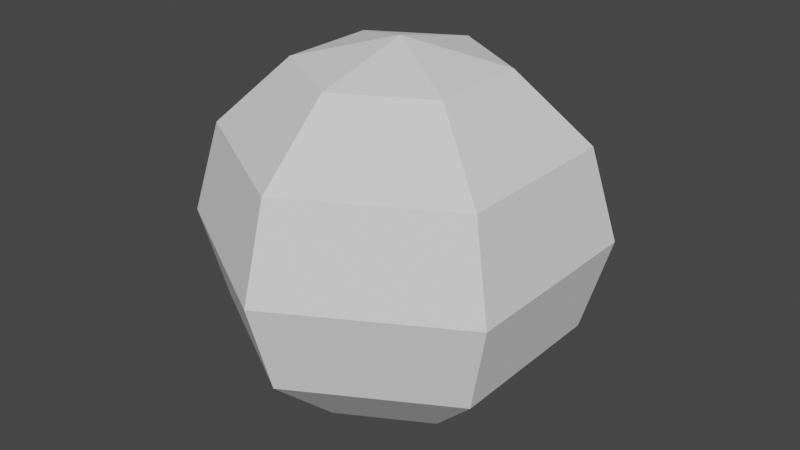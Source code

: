 # Source: Orienter.blend  (saved by Blender 3.4.6; exported with 4.5.12 LTS)
import bpy
from mathutils import Matrix  # noqa: F401  (used for matrix-valued properties, if any)

bpy.ops.wm.read_factory_settings(use_empty=True)
scene = bpy.context.scene
scene.name = 'Scene'

# ---- collections
col_collection = bpy.data.collections.new('Collection'); scene.collection.children.link(col_collection)

# ---- world
world_world = bpy.data.worlds.new('World'); scene.world = world_world
world_world.use_nodes = True; world_world.node_tree.nodes.clear()
_N = world_world.node_tree.nodes; _L = world_world.node_tree.links
n0 = _N.new('ShaderNodeOutputWorld'); n0.name = 'World Output'; n0.location = (300, 300)
n1 = _N.new('ShaderNodeBackground'); n1.name = 'Background'; n1.location = (10, 300)
n1.inputs[0].default_value = (0.05088, 0.05088, 0.05088, 1.0)
_L.new(n1.outputs[0], n0.inputs[0])
n0.is_active_output = True
world_world.color = (0.05088, 0.05088, 0.05088)
world_world.use_sun_shadow = False
world_world.sun_shadow_jitter_overblur = 0.0

# ---- meshes
me_sphere_029 = bpy.data.meshes.new('Sphere.029')
me_sphere_029.from_pydata([(0.0, 0.5, 0.866), (0.0, 0.866, 0.5), (0.0, 1.0, 0.0), (0.0, 0.866, -0.5), (0.0, 0.5, -0.866), (0.433, 0.25, 0.866), (0.75, 0.433, 0.5), (0.866, 0.5, 0.0), (0.75, 0.433, -0.5), (0.433, 0.25, -0.866), (0.433, -0.25, 0.866), (0.75, -0.433, 0.5), (0.866, -0.5, 0.0), (0.75, -0.433, -0.5), (0.433, -0.25, -0.866), (-7.451e-08, -0.5, 0.866), (-1.192e-07, -0.866, 0.5), (-1.49e-07, -1.0, 0.0), (-1.192e-07, -0.866, -0.5), (-7.451e-08, -0.5, -0.866), (0.0, 0.0, 1.0), (-0.433, -0.25, 0.866), (-0.75, -0.433, 0.5), (-0.866, -0.5, 0.0), (-0.75, -0.433, -0.5), (-0.433, -0.25, -0.866), (-0.433, 0.25, 0.866), (-0.75, 0.433, 0.5), (-0.866, 0.5, 0.0), (-0.75, 0.433, -0.5), (-0.433, 0.25, -0.866), (0.0, 0.0, -1.0)], [], [(2, 1, 6, 7), (0, 20, 5), (31, 4, 9), (3, 2, 7, 8), (1, 0, 5, 6), (4, 3, 8, 9), (31, 9, 14), (8, 7, 12, 13), (6, 5, 10, 11), (9, 8, 13, 14), (7, 6, 11, 12), (5, 20, 10), (31, 14, 19), (13, 12, 17, 18), (11, 10, 15, 16), (14, 13, 18, 19), (12, 11, 16, 17), (10, 20, 15), (18, 17, 23, 24), (16, 15, 21, 22), (19, 18, 24, 25), (17, 16, 22, 23), (15, 20, 21), (31, 19, 25), (22, 21, 26, 27), (25, 24, 29, 30), (23, 22, 27, 28), (21, 20, 26), (31, 25, 30), (24, 23, 28, 29), (30, 29, 3, 4), (28, 27, 1, 2), (26, 20, 0), (31, 30, 4), (29, 28, 2, 3), (27, 26, 0, 1)])
_uv = me_sphere_029.uv_layers.new(name='UVMap')
_uv.uv.foreach_set('vector', [0.6667, 0.5, 0.6667, 0.6667, 0.5, 0.6667, 0.5, 0.5, 0.6667, 0.8333, 0.5833, 1.0, 0.5, 0.8333, 0.5833, 0.0, 0.6667, 0.1667, 0.5, 0.1667, 0.6667, 0.3333, 0.6667, 0.5, 0.5, 0.5, 0.5, 0.3333, 0.6667, 0.6667, 0.6667, 0.8333, 0.5, 0.8333, 0.5, 0.6667, 0.6667, 0.1667, 0.6667, 0.3333, 0.5, 0.3333, 0.5, 0.1667, 0.4167, 0.0, 0.5, 0.1667, 0.3333, 0.1667, 0.5, 0.3333, 0.5, 0.5, 0.3333, 0.5, 0.3333, 0.3333, 0.5, 0.6667, 0.5, 0.8333, 0.3333, 0.8333, 0.3333, 0.6667, 0.5, 0.1667, 0.5, 0.3333, 0.3333, 0.3333, 0.3333, 0.1667, 0.5, 0.5, 0.5, 0.6667, 0.3333, 0.6667, 0.3333, 0.5, 0.5, 0.8333, 0.4167, 1.0, 0.3333, 0.8333, 0.25, 0.0, 0.3333, 0.1667, 0.1667, 0.1667, 0.3333, 0.3333, 0.3333, 0.5, 0.1667, 0.5, 0.1667, 0.3333, 0.3333, 0.6667, 0.3333, 0.8333, 0.1667, 0.8333, 0.1667, 0.6667, 0.3333, 0.1667, 0.3333, 0.3333, 0.1667, 0.3333, 0.1667, 0.1667, 0.3333, 0.5, 0.3333, 0.6667, 0.1667, 0.6667, 0.1667, 0.5, 0.3333, 0.8333, 0.25, 1.0, 0.1667, 0.8333, 0.1667, 0.3333, 0.1667, 0.5, 0.0, 0.5, 0.0, 0.3333, 0.1667, 0.6667, 0.1667, 0.8333, 0.0, 0.8333, 0.0, 0.6667, 0.1667, 0.1667, 0.1667, 0.3333, 0.0, 0.3333, 0.0, 0.1667, 0.1667, 0.5, 0.1667, 0.6667, 0.0, 0.6667, 0.0, 0.5, 0.1667, 0.8333, 0.08333, 1.0, 0.0, 0.8333, 0.08333, 0.0, 0.1667, 0.1667, 0.0, 0.1667, 1.0, 0.6667, 1.0, 0.8333, 0.8333, 0.8333, 0.8333, 0.6667, 1.0, 0.1667, 1.0, 0.3333, 0.8333, 0.3333, 0.8333, 0.1667, 1.0, 0.5, 1.0, 0.6667, 0.8333, 0.6667, 0.8333, 0.5, 1.0, 0.8333, 0.9167, 1.0, 0.8333, 0.8333, 0.9167, 0.0, 1.0, 0.1667, 0.8333, 0.1667, 1.0, 0.3333, 1.0, 0.5, 0.8333, 0.5, 0.8333, 0.3333, 0.8333, 0.1667, 0.8333, 0.3333, 0.6667, 0.3333, 0.6667, 0.1667, 0.8333, 0.5, 0.8333, 0.6667, 0.6667, 0.6667, 0.6667, 0.5, 0.8333, 0.8333, 0.75, 1.0, 0.6667, 0.8333, 0.75, 0.0, 0.8333, 0.1667, 0.6667, 0.1667, 0.8333, 0.3333, 0.8333, 0.5, 0.6667, 0.5, 0.6667, 0.3333, 0.8333, 0.6667, 0.8333, 0.8333, 0.6667, 0.8333, 0.6667, 0.6667])
_ca = me_sphere_029.color_attributes.new('Col', 'BYTE_COLOR', 'CORNER')
_ca.data.foreach_set('color', [0.2462, 0.5149, 1.0, 1.0, 0.2462, 0.5149, 1.0, 1.0, 0.2462, 0.5149, 1.0, 1.0, 0.2462, 0.5149, 1.0, 1.0, 0.2462, 0.5149, 1.0, 1.0, 0.2462, 0.5149, 1.0, 1.0, 0.2462, 0.5149, 1.0, 1.0, 0.2462, 0.5149, 1.0, 1.0, 0.2462, 0.5149, 1.0, 1.0, 0.2462, 0.5149, 1.0, 1.0, 0.2462, 0.5149, 1.0, 1.0, 0.2462, 0.5149, 1.0, 1.0, 0.2462, 0.5149, 1.0, 1.0, 0.2462, 0.5149, 1.0, 1.0, 0.2462, 0.5149, 1.0, 1.0, 0.2462, 0.5149, 1.0, 1.0, 0.2462, 0.5149, 1.0, 1.0, 0.2462, 0.5149, 1.0, 1.0, 0.2462, 0.5149, 1.0, 1.0, 0.2462, 0.5149, 1.0, 1.0, 0.2462, 0.5149, 1.0, 1.0, 0.2462, 0.5149, 1.0, 1.0, 0.2462, 0.5149, 1.0, 1.0, 0.2462, 0.5149, 1.0, 1.0, 0.2462, 0.5149, 1.0, 1.0, 0.2462, 0.5149, 1.0, 1.0, 0.2462, 0.5149, 1.0, 1.0, 0.2462, 0.5149, 1.0, 1.0, 0.2462, 0.5149, 1.0, 1.0, 0.2462, 0.5149, 1.0, 1.0, 0.2462, 0.5149, 1.0, 1.0, 0.2462, 0.5149, 1.0, 1.0, 0.2462, 0.5149, 1.0, 1.0, 0.2462, 0.5149, 1.0, 1.0, 0.2462, 0.5149, 1.0, 1.0, 0.2462, 0.5149, 1.0, 1.0, 0.2462, 0.5149, 1.0, 1.0, 0.2462, 0.5149, 1.0, 1.0, 0.2462, 0.5149, 1.0, 1.0, 0.2462, 0.5149, 1.0, 1.0, 0.2462, 0.5149, 1.0, 1.0, 0.2462, 0.5149, 1.0, 1.0, 0.2462, 0.5149, 1.0, 1.0, 0.2462, 0.5149, 1.0, 1.0, 0.2462, 0.5149, 1.0, 1.0, 0.2462, 0.5149, 1.0, 1.0, 0.2462, 0.5149, 1.0, 1.0, 0.2462, 0.5149, 1.0, 1.0, 0.2462, 0.5149, 1.0, 1.0, 0.2462, 0.5149, 1.0, 1.0, 0.2462, 0.5149, 1.0, 1.0, 0.2462, 0.5149, 1.0, 1.0, 0.2462, 0.5149, 1.0, 1.0, 0.2462, 0.5149, 1.0, 1.0, 0.2462, 0.5149, 1.0, 1.0, 0.2462, 0.5149, 1.0, 1.0, 0.2462, 0.5149, 1.0, 1.0, 0.2462, 0.5149, 1.0, 1.0, 0.2462, 0.5149, 1.0, 1.0, 0.2462, 0.5149, 1.0, 1.0, 0.2462, 0.5149, 1.0, 1.0, 0.2462, 0.5149, 1.0, 1.0, 0.2462, 0.5149, 1.0, 1.0, 0.2462, 0.5149, 1.0, 1.0, 0.2462, 0.5149, 1.0, 1.0, 0.2462, 0.5149, 1.0, 1.0, 0.2462, 0.5149, 1.0, 1.0, 0.2462, 0.5149, 1.0, 1.0, 0.2462, 0.5149, 1.0, 1.0, 0.2462, 0.5149, 1.0, 1.0, 0.2462, 0.5149, 1.0, 1.0, 0.2462, 0.5149, 1.0, 1.0, 0.2462, 0.5149, 1.0, 1.0, 0.2462, 0.5149, 1.0, 1.0, 0.2462, 0.5149, 1.0, 1.0, 0.2462, 0.5149, 1.0, 1.0, 0.2462, 0.5149, 1.0, 1.0, 0.2462, 0.5149, 1.0, 1.0, 0.2462, 0.5149, 1.0, 1.0, 0.2462, 0.5149, 1.0, 1.0, 0.2462, 0.5149, 1.0, 1.0, 0.2462, 0.5149, 1.0, 1.0, 0.2462, 0.5149, 1.0, 1.0, 0.2462, 0.5149, 1.0, 1.0, 0.2462, 0.5149, 1.0, 1.0, 0.2462, 0.5149, 1.0, 1.0, 0.2462, 0.5149, 1.0, 1.0, 0.2462, 0.5149, 1.0, 1.0, 0.2462, 0.5149, 1.0, 1.0, 0.2462, 0.5149, 1.0, 1.0, 0.2462, 0.5149, 1.0, 1.0, 0.2462, 0.5149, 1.0, 1.0, 0.2462, 0.5149, 1.0, 1.0, 0.2462, 0.5149, 1.0, 1.0, 0.2462, 0.5149, 1.0, 1.0, 0.2462, 0.5149, 1.0, 1.0, 0.2462, 0.5149, 1.0, 1.0, 0.2462, 0.5149, 1.0, 1.0, 0.2462, 0.5149, 1.0, 1.0, 0.2462, 0.5149, 1.0, 1.0, 0.2462, 0.5149, 1.0, 1.0, 0.2462, 0.5149, 1.0, 1.0, 0.2462, 0.5149, 1.0, 1.0, 0.2462, 0.5149, 1.0, 1.0, 0.2462, 0.5149, 1.0, 1.0, 0.2462, 0.5149, 1.0, 1.0, 0.2462, 0.5149, 1.0, 1.0, 0.2462, 0.5149, 1.0, 1.0, 0.2462, 0.5149, 1.0, 1.0, 0.2462, 0.5149, 1.0, 1.0, 0.2462, 0.5149, 1.0, 1.0, 0.2462, 0.5149, 1.0, 1.0, 0.2462, 0.5149, 1.0, 1.0, 0.2462, 0.5149, 1.0, 1.0, 0.2462, 0.5149, 1.0, 1.0, 0.2462, 0.5149, 1.0, 1.0, 0.2462, 0.5149, 1.0, 1.0, 0.2462, 0.5149, 1.0, 1.0, 0.2462, 0.5149, 1.0, 1.0, 0.2462, 0.5149, 1.0, 1.0, 0.2462, 0.5149, 1.0, 1.0, 0.2462, 0.5149, 1.0, 1.0, 0.2462, 0.5149, 1.0, 1.0, 0.2462, 0.5149, 1.0, 1.0, 0.2462, 0.5149, 1.0, 1.0, 0.2462, 0.5149, 1.0, 1.0, 0.2462, 0.5149, 1.0, 1.0, 0.2462, 0.5149, 1.0, 1.0, 0.2462, 0.5149, 1.0, 1.0, 0.2462, 0.5149, 1.0, 1.0, 0.2462, 0.5149, 1.0, 1.0, 0.2462, 0.5149, 1.0, 1.0])
me_sphere_029.update()

# ---- objects
ob_sphere_014 = bpy.data.objects.new('Sphere.014', me_sphere_029)

# ---- transforms, parenting, visibility, modifiers, constraints
ob_sphere_014.location = (0.0, 0.0, 0.0)
ob_sphere_014.scale = (0.1603, 0.1603, 0.1489)

# ---- collection membership
col_collection.objects.link(ob_sphere_014)

# ---- scene / render settings (as saved in the file)
scene.frame_start = 0; scene.frame_end = 150; scene.frame_set(0)
scene.render.engine = 'BLENDER_EEVEE_NEXT'
scene.cycles.sampling_pattern = 'TABULATED_SOBOL'
scene.cycles.use_light_tree = False
scene.view_settings.view_transform = 'Filmic'
bpy.context.view_layer.update()

# ---- added for rendering (the .blend has no active camera and no usable light): camera, sun
cam_auto = bpy.data.cameras.new('AutoCamera')
cam_auto.lens = 50.0
cam_auto.sensor_width = 36.0
cam_auto.clip_end = 1000.0
ob_auto_camera = bpy.data.objects.new('AutoCamera', cam_auto)
scene.collection.objects.link(ob_auto_camera)
ob_auto_camera.location = (0.479489, -0.575387, 0.383591)
ob_auto_camera.rotation_euler = (1.09748, -7.21219e-08, 0.694738)
scene.camera = ob_auto_camera
light_auto_sun = bpy.data.lights.new('AutoSun', 'SUN')
light_auto_sun.energy = 3.0
light_auto_sun.angle = 0.0523599
ob_auto_sun = bpy.data.objects.new('AutoSun', light_auto_sun)
scene.collection.objects.link(ob_auto_sun)
ob_auto_sun.rotation_euler = (0.872665, 0.174533, 0.523599)
bpy.context.view_layer.update()
